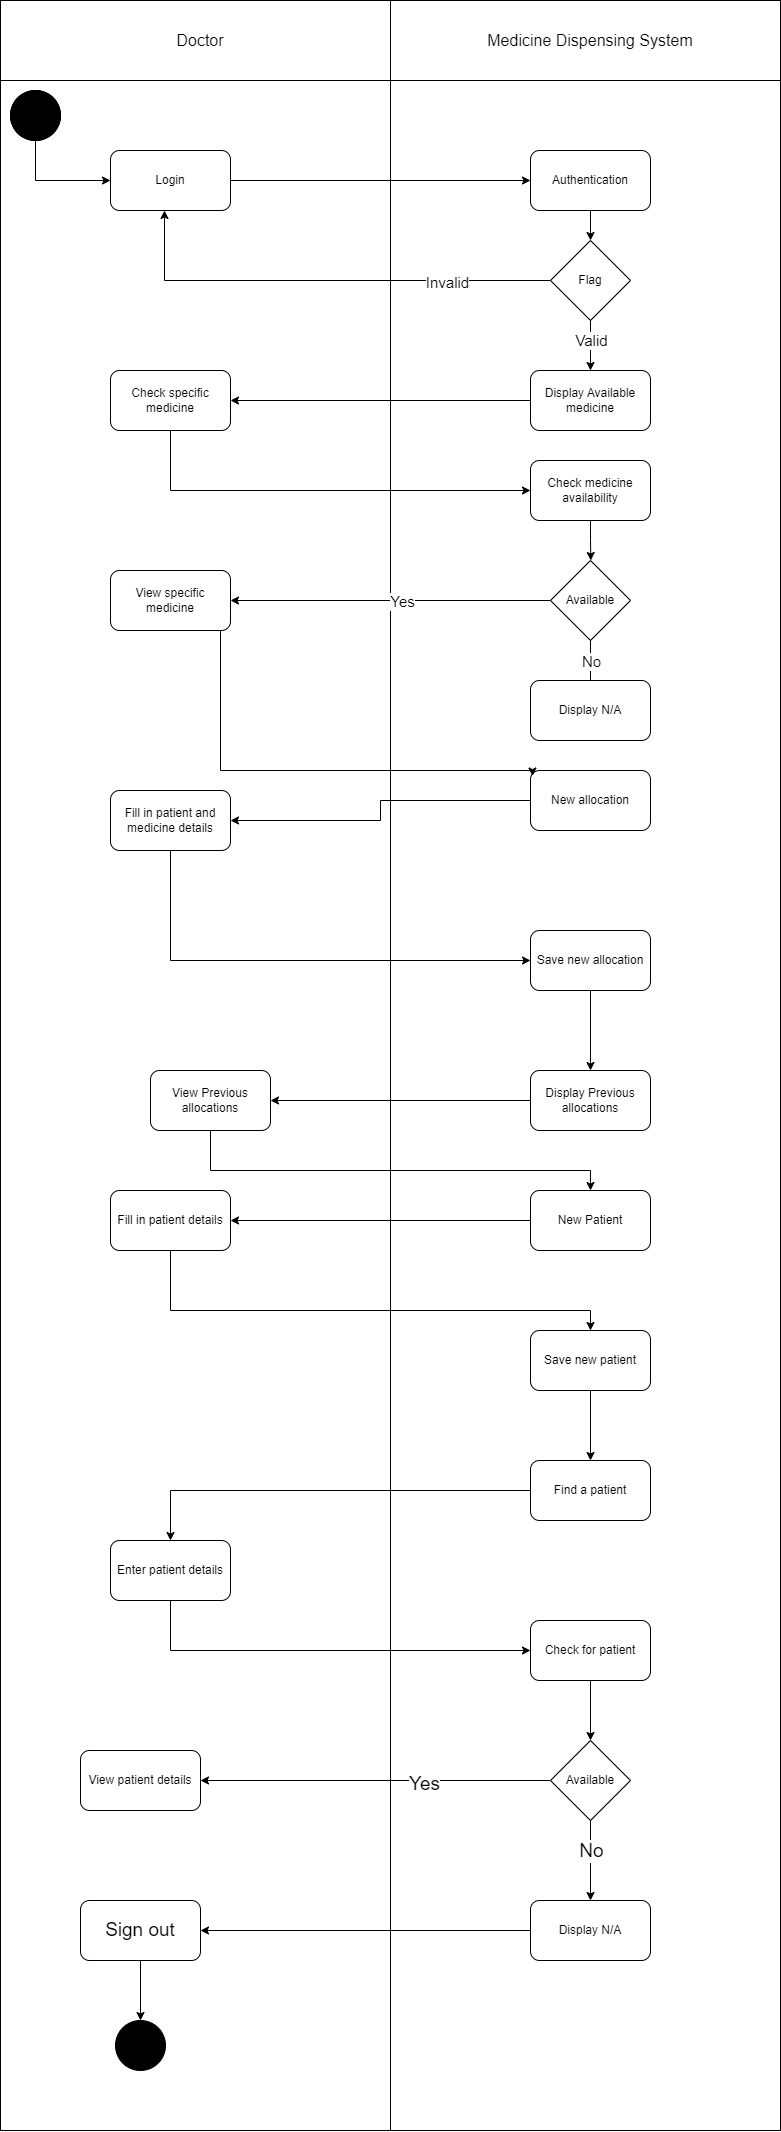

The diagram above was exported from draw.io. Its source (the exported page's mxGraphModel, read from the mxfile embedded in the PNG):
<mxGraphModel dx="880" dy="542" grid="1" gridSize="10" guides="1" tooltips="1" connect="1" arrows="1" fold="1" page="1" pageScale="1" pageWidth="850" pageHeight="1100" math="0" shadow="0">
  <root>
    <mxCell id="0" />
    <mxCell id="1" parent="0" />
    <mxCell id="vq0mueMfXe52h3Gi2tgv-1" value="" style="whiteSpace=wrap;html=1;movable=1;resizable=1;rotatable=1;deletable=1;editable=1;locked=0;connectable=1;" parent="1" vertex="1">
      <mxGeometry x="40" y="50" width="780" height="2130" as="geometry" />
    </mxCell>
    <mxCell id="vq0mueMfXe52h3Gi2tgv-4" value="" style="rounded=0;whiteSpace=wrap;html=1;movable=0;resizable=0;rotatable=0;deletable=0;editable=0;locked=1;connectable=0;" parent="1" vertex="1">
      <mxGeometry x="40" y="50" width="780" height="80" as="geometry" />
    </mxCell>
    <mxCell id="vq0mueMfXe52h3Gi2tgv-2" value="" style="endArrow=none;html=1;rounded=0;entryX=0.5;entryY=1;entryDx=0;entryDy=0;exitX=0.5;exitY=0;exitDx=0;exitDy=0;movable=0;resizable=0;rotatable=0;deletable=0;editable=0;locked=1;connectable=0;" parent="1" source="vq0mueMfXe52h3Gi2tgv-1" target="vq0mueMfXe52h3Gi2tgv-1" edge="1">
      <mxGeometry width="50" height="50" relative="1" as="geometry">
        <mxPoint x="340" y="640" as="sourcePoint" />
        <mxPoint x="390" y="590" as="targetPoint" />
      </mxGeometry>
    </mxCell>
    <mxCell id="vq0mueMfXe52h3Gi2tgv-5" value="&lt;span style=&quot;font-size: 16px;&quot;&gt;Doctor&lt;br&gt;&lt;/span&gt;" style="text;html=1;strokeColor=none;fillColor=none;align=center;verticalAlign=middle;whiteSpace=wrap;rounded=0;movable=0;resizable=0;rotatable=0;deletable=0;editable=0;locked=1;connectable=0;" parent="1" vertex="1">
      <mxGeometry x="70" y="75" width="340" height="30" as="geometry" />
    </mxCell>
    <mxCell id="vq0mueMfXe52h3Gi2tgv-6" value="&lt;font style=&quot;font-size: 16px;&quot;&gt;Medicine Dispensing System&lt;/font&gt;" style="text;html=1;strokeColor=none;fillColor=none;align=center;verticalAlign=middle;whiteSpace=wrap;rounded=0;movable=0;resizable=0;rotatable=0;deletable=0;editable=0;locked=1;connectable=0;" parent="1" vertex="1">
      <mxGeometry x="460" y="75" width="340" height="30" as="geometry" />
    </mxCell>
    <mxCell id="Yo41KLppbc0n7ur2kQHV-10" style="edgeStyle=orthogonalEdgeStyle;rounded=0;orthogonalLoop=1;jettySize=auto;html=1;entryX=0;entryY=0.5;entryDx=0;entryDy=0;movable=0;resizable=0;rotatable=0;deletable=0;editable=0;locked=1;connectable=0;" parent="1" source="Yo41KLppbc0n7ur2kQHV-1" target="Yo41KLppbc0n7ur2kQHV-2" edge="1">
      <mxGeometry relative="1" as="geometry">
        <Array as="points">
          <mxPoint x="75" y="230" />
        </Array>
      </mxGeometry>
    </mxCell>
    <mxCell id="Yo41KLppbc0n7ur2kQHV-1" value="" style="ellipse;whiteSpace=wrap;html=1;aspect=fixed;fillColor=#000000;movable=1;resizable=1;rotatable=1;deletable=1;editable=1;locked=0;connectable=1;" parent="1" vertex="1">
      <mxGeometry x="50" y="140" width="50" height="50" as="geometry" />
    </mxCell>
    <mxCell id="Yo41KLppbc0n7ur2kQHV-7" style="edgeStyle=orthogonalEdgeStyle;rounded=0;orthogonalLoop=1;jettySize=auto;html=1;entryX=0;entryY=0.5;entryDx=0;entryDy=0;movable=0;resizable=0;rotatable=0;deletable=0;editable=0;locked=1;connectable=0;" parent="1" source="Yo41KLppbc0n7ur2kQHV-2" target="Yo41KLppbc0n7ur2kQHV-3" edge="1">
      <mxGeometry relative="1" as="geometry" />
    </mxCell>
    <mxCell id="Yo41KLppbc0n7ur2kQHV-2" value="Login" style="rounded=1;whiteSpace=wrap;html=1;movable=1;resizable=1;rotatable=1;deletable=1;editable=1;locked=0;connectable=1;" parent="1" vertex="1">
      <mxGeometry x="150" y="200" width="120" height="60" as="geometry" />
    </mxCell>
    <mxCell id="Yo41KLppbc0n7ur2kQHV-6" style="edgeStyle=orthogonalEdgeStyle;rounded=0;orthogonalLoop=1;jettySize=auto;html=1;entryX=0.5;entryY=0;entryDx=0;entryDy=0;" parent="1" source="Yo41KLppbc0n7ur2kQHV-3" target="Yo41KLppbc0n7ur2kQHV-4" edge="1">
      <mxGeometry relative="1" as="geometry" />
    </mxCell>
    <mxCell id="Yo41KLppbc0n7ur2kQHV-3" value="Authentication" style="rounded=1;whiteSpace=wrap;html=1;movable=0;resizable=0;rotatable=0;deletable=0;editable=0;locked=1;connectable=0;" parent="1" vertex="1">
      <mxGeometry x="570" y="200" width="120" height="60" as="geometry" />
    </mxCell>
    <mxCell id="Yo41KLppbc0n7ur2kQHV-5" style="edgeStyle=orthogonalEdgeStyle;rounded=0;orthogonalLoop=1;jettySize=auto;html=1;entryX=0.45;entryY=1;entryDx=0;entryDy=0;entryPerimeter=0;movable=0;resizable=0;rotatable=0;deletable=0;editable=0;locked=1;connectable=0;" parent="1" source="Yo41KLppbc0n7ur2kQHV-4" target="Yo41KLppbc0n7ur2kQHV-2" edge="1">
      <mxGeometry relative="1" as="geometry">
        <mxPoint x="130" y="300" as="targetPoint" />
      </mxGeometry>
    </mxCell>
    <mxCell id="Yo41KLppbc0n7ur2kQHV-11" value="Invalid" style="edgeLabel;html=1;align=center;verticalAlign=middle;resizable=1;points=[];movable=1;rotatable=1;deletable=1;editable=1;locked=0;connectable=1;fontSize=15;" parent="Yo41KLppbc0n7ur2kQHV-5" vertex="1" connectable="0">
      <mxGeometry x="-0.5424" y="1" relative="1" as="geometry">
        <mxPoint as="offset" />
      </mxGeometry>
    </mxCell>
    <mxCell id="CVCTrJSnudmtj6-38Ck2-8" style="edgeStyle=orthogonalEdgeStyle;rounded=0;orthogonalLoop=1;jettySize=auto;html=1;movable=0;resizable=0;rotatable=0;deletable=0;editable=0;locked=1;connectable=0;" parent="1" source="Yo41KLppbc0n7ur2kQHV-4" edge="1">
      <mxGeometry relative="1" as="geometry">
        <mxPoint x="630" y="420" as="targetPoint" />
      </mxGeometry>
    </mxCell>
    <mxCell id="CVCTrJSnudmtj6-38Ck2-9" value="Valid" style="edgeLabel;html=1;align=center;verticalAlign=middle;resizable=1;points=[];movable=1;rotatable=1;deletable=1;editable=1;locked=0;connectable=1;fontSize=15;" parent="CVCTrJSnudmtj6-38Ck2-8" vertex="1" connectable="0">
      <mxGeometry x="0.7071" relative="1" as="geometry">
        <mxPoint y="-23" as="offset" />
      </mxGeometry>
    </mxCell>
    <mxCell id="Yo41KLppbc0n7ur2kQHV-4" value="Flag" style="rhombus;whiteSpace=wrap;html=1;movable=0;resizable=0;rotatable=0;deletable=0;editable=0;locked=1;connectable=0;" parent="1" vertex="1">
      <mxGeometry x="590" y="290" width="80" height="80" as="geometry" />
    </mxCell>
    <mxCell id="CVCTrJSnudmtj6-38Ck2-13" style="edgeStyle=orthogonalEdgeStyle;rounded=0;orthogonalLoop=1;jettySize=auto;html=1;exitX=0.5;exitY=1;exitDx=0;exitDy=0;" parent="1" source="Yo41KLppbc0n7ur2kQHV-12" edge="1">
      <mxGeometry relative="1" as="geometry">
        <mxPoint x="630.3333333333335" y="610" as="targetPoint" />
      </mxGeometry>
    </mxCell>
    <mxCell id="Yo41KLppbc0n7ur2kQHV-12" value="Check medicine availability" style="rounded=1;whiteSpace=wrap;html=1;movable=0;resizable=0;rotatable=0;deletable=0;editable=0;locked=1;connectable=0;" parent="1" vertex="1">
      <mxGeometry x="570" y="510" width="120" height="60" as="geometry" />
    </mxCell>
    <mxCell id="Yo41KLppbc0n7ur2kQHV-18" style="edgeStyle=orthogonalEdgeStyle;rounded=0;orthogonalLoop=1;jettySize=auto;html=1;entryX=1;entryY=0.5;entryDx=0;entryDy=0;" parent="1" source="Yo41KLppbc0n7ur2kQHV-13" target="Yo41KLppbc0n7ur2kQHV-17" edge="1">
      <mxGeometry relative="1" as="geometry" />
    </mxCell>
    <mxCell id="Yo41KLppbc0n7ur2kQHV-13" value="New allocation" style="rounded=1;whiteSpace=wrap;html=1;movable=1;resizable=1;rotatable=1;deletable=1;editable=1;locked=0;connectable=1;" parent="1" vertex="1">
      <mxGeometry x="570" y="820" width="120" height="60" as="geometry" />
    </mxCell>
    <mxCell id="CVCTrJSnudmtj6-38Ck2-2" style="edgeStyle=orthogonalEdgeStyle;rounded=0;orthogonalLoop=1;jettySize=auto;html=1;entryX=1;entryY=0.5;entryDx=0;entryDy=0;movable=0;resizable=0;rotatable=0;deletable=0;editable=0;locked=1;connectable=0;" parent="1" source="Yo41KLppbc0n7ur2kQHV-15" target="CVCTrJSnudmtj6-38Ck2-1" edge="1">
      <mxGeometry relative="1" as="geometry" />
    </mxCell>
    <mxCell id="Yo41KLppbc0n7ur2kQHV-15" value="Display Available medicine" style="rounded=1;whiteSpace=wrap;html=1;movable=0;resizable=0;rotatable=0;deletable=0;editable=0;locked=1;connectable=0;" parent="1" vertex="1">
      <mxGeometry x="570" y="420" width="120" height="60" as="geometry" />
    </mxCell>
    <mxCell id="CVCTrJSnudmtj6-38Ck2-23" style="edgeStyle=orthogonalEdgeStyle;rounded=0;orthogonalLoop=1;jettySize=auto;html=1;exitX=0.5;exitY=1;exitDx=0;exitDy=0;entryX=0;entryY=0.5;entryDx=0;entryDy=0;" parent="1" source="Yo41KLppbc0n7ur2kQHV-17" target="CVCTrJSnudmtj6-38Ck2-22" edge="1">
      <mxGeometry relative="1" as="geometry" />
    </mxCell>
    <mxCell id="Yo41KLppbc0n7ur2kQHV-17" value="Fill in patient and medicine details" style="rounded=1;whiteSpace=wrap;html=1;movable=1;resizable=1;rotatable=1;deletable=1;editable=1;locked=0;connectable=1;" parent="1" vertex="1">
      <mxGeometry x="150" y="840" width="120" height="60" as="geometry" />
    </mxCell>
    <mxCell id="CVCTrJSnudmtj6-38Ck2-6" style="edgeStyle=orthogonalEdgeStyle;rounded=0;orthogonalLoop=1;jettySize=auto;html=1;exitX=0.5;exitY=1;exitDx=0;exitDy=0;entryX=0;entryY=0.5;entryDx=0;entryDy=0;movable=0;resizable=0;rotatable=0;deletable=0;editable=0;locked=1;connectable=0;" parent="1" source="CVCTrJSnudmtj6-38Ck2-1" target="Yo41KLppbc0n7ur2kQHV-12" edge="1">
      <mxGeometry relative="1" as="geometry">
        <mxPoint x="560" y="660" as="targetPoint" />
      </mxGeometry>
    </mxCell>
    <mxCell id="CVCTrJSnudmtj6-38Ck2-1" value="Check specific medicine" style="rounded=1;whiteSpace=wrap;html=1;movable=0;resizable=0;rotatable=0;deletable=0;editable=0;locked=1;connectable=0;" parent="1" vertex="1">
      <mxGeometry x="150" y="420" width="120" height="60" as="geometry" />
    </mxCell>
    <mxCell id="CVCTrJSnudmtj6-38Ck2-11" style="edgeStyle=orthogonalEdgeStyle;rounded=0;orthogonalLoop=1;jettySize=auto;html=1;movable=0;resizable=0;rotatable=0;deletable=0;editable=0;locked=1;connectable=0;" parent="1" source="CVCTrJSnudmtj6-38Ck2-10" target="CVCTrJSnudmtj6-38Ck2-12" edge="1">
      <mxGeometry relative="1" as="geometry">
        <mxPoint x="320" y="650" as="targetPoint" />
      </mxGeometry>
    </mxCell>
    <mxCell id="CVCTrJSnudmtj6-38Ck2-16" value="Yes" style="edgeLabel;html=1;align=center;verticalAlign=middle;resizable=1;points=[];movable=1;rotatable=1;deletable=1;editable=1;locked=0;connectable=1;fontSize=15;" parent="CVCTrJSnudmtj6-38Ck2-11" vertex="1" connectable="0">
      <mxGeometry x="-0.0704" relative="1" as="geometry">
        <mxPoint as="offset" />
      </mxGeometry>
    </mxCell>
    <mxCell id="CVCTrJSnudmtj6-38Ck2-18" style="edgeStyle=orthogonalEdgeStyle;rounded=0;orthogonalLoop=1;jettySize=auto;html=1;movable=1;resizable=1;rotatable=1;deletable=1;editable=1;locked=0;connectable=1;" parent="1" source="CVCTrJSnudmtj6-38Ck2-10" edge="1">
      <mxGeometry relative="1" as="geometry">
        <mxPoint x="630" y="740" as="targetPoint" />
      </mxGeometry>
    </mxCell>
    <mxCell id="CVCTrJSnudmtj6-38Ck2-20" value="No" style="edgeLabel;html=1;align=center;verticalAlign=middle;resizable=1;points=[];movable=1;rotatable=1;deletable=1;editable=1;locked=0;connectable=1;fontSize=15;" parent="CVCTrJSnudmtj6-38Ck2-18" vertex="1" connectable="0">
      <mxGeometry x="0.7419" y="-2" relative="1" as="geometry">
        <mxPoint x="2" y="-23" as="offset" />
      </mxGeometry>
    </mxCell>
    <mxCell id="CVCTrJSnudmtj6-38Ck2-10" value="Available" style="rhombus;whiteSpace=wrap;html=1;movable=0;resizable=0;rotatable=0;deletable=0;editable=0;locked=1;connectable=0;" parent="1" vertex="1">
      <mxGeometry x="590" y="610" width="80" height="80" as="geometry" />
    </mxCell>
    <mxCell id="CVCTrJSnudmtj6-38Ck2-21" style="edgeStyle=orthogonalEdgeStyle;rounded=0;orthogonalLoop=1;jettySize=auto;html=1;movable=1;resizable=1;rotatable=1;deletable=1;editable=1;locked=0;connectable=1;entryX=0.017;entryY=0.092;entryDx=0;entryDy=0;entryPerimeter=0;" parent="1" source="CVCTrJSnudmtj6-38Ck2-12" target="Yo41KLppbc0n7ur2kQHV-13" edge="1">
      <mxGeometry relative="1" as="geometry">
        <mxPoint x="620" y="840" as="targetPoint" />
        <Array as="points">
          <mxPoint x="260" y="820" />
          <mxPoint x="572" y="820" />
        </Array>
      </mxGeometry>
    </mxCell>
    <mxCell id="CVCTrJSnudmtj6-38Ck2-12" value="View specific medicine" style="rounded=1;whiteSpace=wrap;html=1;movable=1;resizable=1;rotatable=1;deletable=1;editable=1;locked=0;connectable=1;" parent="1" vertex="1">
      <mxGeometry x="150" y="620" width="120" height="60" as="geometry" />
    </mxCell>
    <mxCell id="CVCTrJSnudmtj6-38Ck2-15" value="Display N/A" style="rounded=1;whiteSpace=wrap;html=1;movable=1;resizable=1;rotatable=1;deletable=1;editable=1;locked=0;connectable=1;" parent="1" vertex="1">
      <mxGeometry x="570" y="730" width="120" height="60" as="geometry" />
    </mxCell>
    <mxCell id="CVCTrJSnudmtj6-38Ck2-26" style="edgeStyle=orthogonalEdgeStyle;rounded=0;orthogonalLoop=1;jettySize=auto;html=1;entryX=0.5;entryY=0;entryDx=0;entryDy=0;" parent="1" source="CVCTrJSnudmtj6-38Ck2-22" target="CVCTrJSnudmtj6-38Ck2-25" edge="1">
      <mxGeometry relative="1" as="geometry" />
    </mxCell>
    <mxCell id="CVCTrJSnudmtj6-38Ck2-22" value="Save new allocation" style="rounded=1;whiteSpace=wrap;html=1;movable=1;resizable=1;rotatable=1;deletable=1;editable=1;locked=0;connectable=1;" parent="1" vertex="1">
      <mxGeometry x="570" y="980" width="120" height="60" as="geometry" />
    </mxCell>
    <mxCell id="CVCTrJSnudmtj6-38Ck2-59" style="edgeStyle=orthogonalEdgeStyle;rounded=0;orthogonalLoop=1;jettySize=auto;html=1;entryX=1;entryY=0.5;entryDx=0;entryDy=0;fontFamily=Helvetica;fontSize=19;fontColor=default;" parent="1" source="CVCTrJSnudmtj6-38Ck2-25" target="CVCTrJSnudmtj6-38Ck2-58" edge="1">
      <mxGeometry relative="1" as="geometry" />
    </mxCell>
    <mxCell id="CVCTrJSnudmtj6-38Ck2-25" value="Display Previous allocations" style="rounded=1;whiteSpace=wrap;html=1;" parent="1" vertex="1">
      <mxGeometry x="570" y="1120" width="120" height="60" as="geometry" />
    </mxCell>
    <mxCell id="CVCTrJSnudmtj6-38Ck2-27" style="edgeStyle=orthogonalEdgeStyle;rounded=0;orthogonalLoop=1;jettySize=auto;html=1;exitX=0.5;exitY=1;exitDx=0;exitDy=0;" parent="1" source="CVCTrJSnudmtj6-38Ck2-25" target="CVCTrJSnudmtj6-38Ck2-25" edge="1">
      <mxGeometry relative="1" as="geometry" />
    </mxCell>
    <mxCell id="CVCTrJSnudmtj6-38Ck2-55" style="edgeStyle=orthogonalEdgeStyle;rounded=0;orthogonalLoop=1;jettySize=auto;html=1;entryX=1;entryY=0.5;entryDx=0;entryDy=0;fontFamily=Helvetica;fontSize=19;fontColor=default;" parent="1" source="CVCTrJSnudmtj6-38Ck2-31" target="CVCTrJSnudmtj6-38Ck2-32" edge="1">
      <mxGeometry relative="1" as="geometry" />
    </mxCell>
    <mxCell id="CVCTrJSnudmtj6-38Ck2-31" value="New Patient" style="rounded=1;whiteSpace=wrap;html=1;movable=1;resizable=1;rotatable=1;deletable=1;editable=1;locked=0;connectable=1;" parent="1" vertex="1">
      <mxGeometry x="570" y="1240" width="120" height="60" as="geometry" />
    </mxCell>
    <mxCell id="CVCTrJSnudmtj6-38Ck2-56" style="edgeStyle=orthogonalEdgeStyle;rounded=0;orthogonalLoop=1;jettySize=auto;html=1;entryX=0.5;entryY=0;entryDx=0;entryDy=0;fontFamily=Helvetica;fontSize=19;fontColor=default;" parent="1" source="CVCTrJSnudmtj6-38Ck2-32" target="CVCTrJSnudmtj6-38Ck2-33" edge="1">
      <mxGeometry relative="1" as="geometry">
        <Array as="points">
          <mxPoint x="210" y="1360" />
          <mxPoint x="630" y="1360" />
        </Array>
      </mxGeometry>
    </mxCell>
    <mxCell id="CVCTrJSnudmtj6-38Ck2-32" value="Fill in patient details" style="rounded=1;whiteSpace=wrap;html=1;movable=1;resizable=1;rotatable=1;deletable=1;editable=1;locked=0;connectable=1;" parent="1" vertex="1">
      <mxGeometry x="150" y="1240" width="120" height="60" as="geometry" />
    </mxCell>
    <mxCell id="CVCTrJSnudmtj6-38Ck2-53" style="edgeStyle=orthogonalEdgeStyle;rounded=0;orthogonalLoop=1;jettySize=auto;html=1;entryX=0.5;entryY=0;entryDx=0;entryDy=0;fontFamily=Helvetica;fontSize=19;fontColor=default;" parent="1" source="CVCTrJSnudmtj6-38Ck2-33" target="CVCTrJSnudmtj6-38Ck2-34" edge="1">
      <mxGeometry relative="1" as="geometry" />
    </mxCell>
    <mxCell id="CVCTrJSnudmtj6-38Ck2-33" value="Save new patient" style="rounded=1;whiteSpace=wrap;html=1;movable=1;resizable=1;rotatable=1;deletable=1;editable=1;locked=0;connectable=1;" parent="1" vertex="1">
      <mxGeometry x="570" y="1380" width="120" height="60" as="geometry" />
    </mxCell>
    <mxCell id="CVCTrJSnudmtj6-38Ck2-52" style="edgeStyle=orthogonalEdgeStyle;rounded=0;orthogonalLoop=1;jettySize=auto;html=1;entryX=0.5;entryY=0;entryDx=0;entryDy=0;fontFamily=Helvetica;fontSize=19;fontColor=default;" parent="1" source="CVCTrJSnudmtj6-38Ck2-34" target="CVCTrJSnudmtj6-38Ck2-35" edge="1">
      <mxGeometry relative="1" as="geometry" />
    </mxCell>
    <mxCell id="CVCTrJSnudmtj6-38Ck2-34" value="Find a patient" style="rounded=1;whiteSpace=wrap;html=1;" parent="1" vertex="1">
      <mxGeometry x="570" y="1510" width="120" height="60" as="geometry" />
    </mxCell>
    <mxCell id="CVCTrJSnudmtj6-38Ck2-51" style="edgeStyle=orthogonalEdgeStyle;rounded=0;orthogonalLoop=1;jettySize=auto;html=1;fontFamily=Helvetica;fontSize=19;fontColor=default;entryX=0;entryY=0.5;entryDx=0;entryDy=0;" parent="1" source="CVCTrJSnudmtj6-38Ck2-35" target="CVCTrJSnudmtj6-38Ck2-36" edge="1">
      <mxGeometry relative="1" as="geometry">
        <mxPoint x="560" y="1710" as="targetPoint" />
        <Array as="points">
          <mxPoint x="210" y="1700" />
        </Array>
      </mxGeometry>
    </mxCell>
    <mxCell id="CVCTrJSnudmtj6-38Ck2-35" value="Enter patient details" style="rounded=1;whiteSpace=wrap;html=1;" parent="1" vertex="1">
      <mxGeometry x="150" y="1590" width="120" height="60" as="geometry" />
    </mxCell>
    <mxCell id="CVCTrJSnudmtj6-38Ck2-46" style="edgeStyle=orthogonalEdgeStyle;rounded=0;orthogonalLoop=1;jettySize=auto;html=1;entryX=0.5;entryY=0;entryDx=0;entryDy=0;fontFamily=Helvetica;fontSize=19;fontColor=default;" parent="1" source="CVCTrJSnudmtj6-38Ck2-36" target="CVCTrJSnudmtj6-38Ck2-37" edge="1">
      <mxGeometry relative="1" as="geometry" />
    </mxCell>
    <mxCell id="CVCTrJSnudmtj6-38Ck2-36" value="Check for patient" style="rounded=1;whiteSpace=wrap;html=1;" parent="1" vertex="1">
      <mxGeometry x="570" y="1670" width="120" height="60" as="geometry" />
    </mxCell>
    <mxCell id="CVCTrJSnudmtj6-38Ck2-40" style="edgeStyle=orthogonalEdgeStyle;rounded=0;orthogonalLoop=1;jettySize=auto;html=1;entryX=1;entryY=0.5;entryDx=0;entryDy=0;" parent="1" source="CVCTrJSnudmtj6-38Ck2-37" target="CVCTrJSnudmtj6-38Ck2-39" edge="1">
      <mxGeometry relative="1" as="geometry" />
    </mxCell>
    <mxCell id="CVCTrJSnudmtj6-38Ck2-41" value="Yes" style="edgeLabel;html=1;align=center;verticalAlign=middle;resizable=0;points=[];fontSize=19;" parent="CVCTrJSnudmtj6-38Ck2-40" vertex="1" connectable="0">
      <mxGeometry x="-0.2743" y="3" relative="1" as="geometry">
        <mxPoint as="offset" />
      </mxGeometry>
    </mxCell>
    <mxCell id="CVCTrJSnudmtj6-38Ck2-45" style="edgeStyle=orthogonalEdgeStyle;rounded=0;orthogonalLoop=1;jettySize=auto;html=1;entryX=0.5;entryY=0;entryDx=0;entryDy=0;fontFamily=Helvetica;fontSize=19;fontColor=default;" parent="1" source="CVCTrJSnudmtj6-38Ck2-37" target="CVCTrJSnudmtj6-38Ck2-44" edge="1">
      <mxGeometry relative="1" as="geometry" />
    </mxCell>
    <mxCell id="CVCTrJSnudmtj6-38Ck2-47" value="No" style="edgeLabel;html=1;align=center;verticalAlign=middle;resizable=0;points=[];fontSize=19;fontFamily=Helvetica;fontColor=default;" parent="CVCTrJSnudmtj6-38Ck2-45" vertex="1" connectable="0">
      <mxGeometry x="0.6857" relative="1" as="geometry">
        <mxPoint y="-37" as="offset" />
      </mxGeometry>
    </mxCell>
    <mxCell id="CVCTrJSnudmtj6-38Ck2-37" value="Available" style="rhombus;whiteSpace=wrap;html=1;" parent="1" vertex="1">
      <mxGeometry x="590" y="1790" width="80" height="80" as="geometry" />
    </mxCell>
    <mxCell id="CVCTrJSnudmtj6-38Ck2-39" value="View patient details" style="rounded=1;whiteSpace=wrap;html=1;" parent="1" vertex="1">
      <mxGeometry x="120" y="1800" width="120" height="60" as="geometry" />
    </mxCell>
    <mxCell id="MmZ557WGD8DGFkdGj9NB-2" style="edgeStyle=orthogonalEdgeStyle;rounded=0;orthogonalLoop=1;jettySize=auto;html=1;entryX=1;entryY=0.5;entryDx=0;entryDy=0;fontFamily=Helvetica;fontSize=19;fontColor=default;" edge="1" parent="1" source="CVCTrJSnudmtj6-38Ck2-44" target="MmZ557WGD8DGFkdGj9NB-1">
      <mxGeometry relative="1" as="geometry" />
    </mxCell>
    <mxCell id="CVCTrJSnudmtj6-38Ck2-44" value="Display N/A" style="rounded=1;whiteSpace=wrap;html=1;movable=1;resizable=1;rotatable=1;deletable=1;editable=1;locked=0;connectable=1;" parent="1" vertex="1">
      <mxGeometry x="570" y="1950" width="120" height="60" as="geometry" />
    </mxCell>
    <mxCell id="CVCTrJSnudmtj6-38Ck2-60" style="edgeStyle=orthogonalEdgeStyle;rounded=0;orthogonalLoop=1;jettySize=auto;html=1;entryX=0.5;entryY=0;entryDx=0;entryDy=0;fontFamily=Helvetica;fontSize=19;fontColor=default;" parent="1" source="CVCTrJSnudmtj6-38Ck2-58" target="CVCTrJSnudmtj6-38Ck2-31" edge="1">
      <mxGeometry relative="1" as="geometry">
        <Array as="points">
          <mxPoint x="250" y="1220" />
          <mxPoint x="630" y="1220" />
        </Array>
      </mxGeometry>
    </mxCell>
    <mxCell id="CVCTrJSnudmtj6-38Ck2-58" value="View Previous allocations" style="rounded=1;whiteSpace=wrap;html=1;" parent="1" vertex="1">
      <mxGeometry x="190" y="1120" width="120" height="60" as="geometry" />
    </mxCell>
    <mxCell id="MmZ557WGD8DGFkdGj9NB-5" style="edgeStyle=orthogonalEdgeStyle;rounded=0;orthogonalLoop=1;jettySize=auto;html=1;fontFamily=Helvetica;fontSize=19;fontColor=default;" edge="1" parent="1" source="MmZ557WGD8DGFkdGj9NB-1" target="MmZ557WGD8DGFkdGj9NB-4">
      <mxGeometry relative="1" as="geometry" />
    </mxCell>
    <mxCell id="MmZ557WGD8DGFkdGj9NB-1" value="Sign out" style="rounded=1;whiteSpace=wrap;html=1;labelBackgroundColor=default;fontFamily=Helvetica;fontSize=19;fontColor=default;fillColor=none;gradientColor=none;" vertex="1" parent="1">
      <mxGeometry x="120" y="1950" width="120" height="60" as="geometry" />
    </mxCell>
    <mxCell id="MmZ557WGD8DGFkdGj9NB-3" value="" style="ellipse;whiteSpace=wrap;html=1;aspect=fixed;fillColor=#000000;movable=1;resizable=1;rotatable=1;deletable=1;editable=1;locked=0;connectable=1;" vertex="1" parent="1">
      <mxGeometry x="50" y="140" width="50" height="50" as="geometry" />
    </mxCell>
    <mxCell id="MmZ557WGD8DGFkdGj9NB-4" value="" style="ellipse;whiteSpace=wrap;html=1;aspect=fixed;fillColor=#000000;movable=1;resizable=1;rotatable=1;deletable=1;editable=1;locked=0;connectable=1;" vertex="1" parent="1">
      <mxGeometry x="155" y="2070" width="50" height="50" as="geometry" />
    </mxCell>
  </root>
</mxGraphModel>